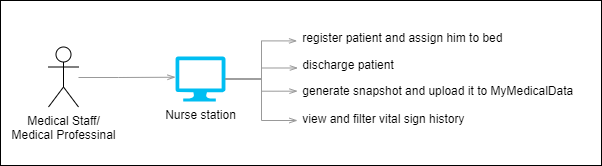

The diagram above was exported from draw.io. Its source (the exported page's mxGraphModel, read from the mxfile embedded in the PNG):
<mxGraphModel dx="1036" dy="617" grid="1" gridSize="10" guides="1" tooltips="1" connect="1" arrows="1" fold="1" page="1" pageScale="1" pageWidth="850" pageHeight="1100" math="0" shadow="0">
  <root>
    <mxCell id="0" />
    <mxCell id="1" parent="0" />
    <mxCell id="oMly4YojnE6J2R9DIZY0-1" value="" style="rounded=0;whiteSpace=wrap;html=1;" vertex="1" parent="1">
      <mxGeometry x="59" y="145" width="601" height="165" as="geometry" />
    </mxCell>
    <mxCell id="ocyGnz3OOjL78k8BQzNp-1" value="Medical Staff/&lt;br&gt;Medical Professinal" style="shape=umlActor;verticalLabelPosition=bottom;verticalAlign=top;html=1;outlineConnect=0;" parent="1" vertex="1">
      <mxGeometry x="107" y="191.5" width="30" height="60" as="geometry" />
    </mxCell>
    <mxCell id="ocyGnz3OOjL78k8BQzNp-2" value="&amp;nbsp;register patient and assign him to bed" style="text;html=1;align=left;verticalAlign=middle;resizable=0;points=[];autosize=1;strokeColor=none;fillColor=none;" parent="1" vertex="1">
      <mxGeometry x="356" y="167.5" width="230" height="30" as="geometry" />
    </mxCell>
    <mxCell id="ocyGnz3OOjL78k8BQzNp-3" value="&amp;nbsp;generate snapshot and upload it to MyMedicalData" style="text;html=1;align=left;verticalAlign=middle;resizable=0;points=[];autosize=1;strokeColor=none;fillColor=none;" parent="1" vertex="1">
      <mxGeometry x="356" y="221" width="300" height="30" as="geometry" />
    </mxCell>
    <mxCell id="ocyGnz3OOjL78k8BQzNp-4" value="&amp;nbsp;view and filter vital sign history" style="text;html=1;align=left;verticalAlign=middle;resizable=0;points=[];autosize=1;strokeColor=none;fillColor=none;" parent="1" vertex="1">
      <mxGeometry x="356" y="248.5" width="190" height="30" as="geometry" />
    </mxCell>
    <mxCell id="ocyGnz3OOjL78k8BQzNp-12" style="edgeStyle=orthogonalEdgeStyle;rounded=0;orthogonalLoop=1;jettySize=auto;html=1;strokeColor=#999999;endArrow=openThin;endFill=0;exitX=1;exitY=0.5;exitDx=0;exitDy=0;exitPerimeter=0;entryX=0;entryY=0.489;entryDx=0;entryDy=0;entryPerimeter=0;" parent="1" source="ocyGnz3OOjL78k8BQzNp-15" target="ocyGnz3OOjL78k8BQzNp-3" edge="1">
      <mxGeometry relative="1" as="geometry">
        <mxPoint x="284" y="147.5" as="sourcePoint" />
      </mxGeometry>
    </mxCell>
    <mxCell id="ocyGnz3OOjL78k8BQzNp-14" style="edgeStyle=orthogonalEdgeStyle;rounded=0;orthogonalLoop=1;jettySize=auto;html=1;strokeColor=#999999;endArrow=openThin;endFill=0;" parent="1" source="ocyGnz3OOjL78k8BQzNp-15" target="ocyGnz3OOjL78k8BQzNp-4" edge="1">
      <mxGeometry relative="1" as="geometry">
        <Array as="points">
          <mxPoint x="320" y="224" />
          <mxPoint x="320" y="265" />
        </Array>
      </mxGeometry>
    </mxCell>
    <mxCell id="ocyGnz3OOjL78k8BQzNp-15" value="&lt;font style=&quot;font-size: 12px;&quot;&gt;Nurse station&lt;/font&gt;" style="verticalLabelPosition=bottom;html=1;verticalAlign=top;align=center;strokeColor=none;fillColor=#00BEF2;shape=mxgraph.azure.computer;pointerEvents=1;" parent="1" vertex="1">
      <mxGeometry x="234" y="201" width="50" height="45" as="geometry" />
    </mxCell>
    <mxCell id="ocyGnz3OOjL78k8BQzNp-17" value="" style="edgeStyle=orthogonalEdgeStyle;rounded=0;orthogonalLoop=1;jettySize=auto;html=1;entryX=0;entryY=0.5;entryDx=0;entryDy=0;entryPerimeter=0;strokeColor=#999999;endArrow=openThin;endFill=0;" parent="1" edge="1">
      <mxGeometry relative="1" as="geometry">
        <Array as="points">
          <mxPoint x="177" y="222" />
        </Array>
        <mxPoint x="137" y="222" as="sourcePoint" />
        <mxPoint x="234.0000000000001" y="221.73" as="targetPoint" />
      </mxGeometry>
    </mxCell>
    <mxCell id="ocyGnz3OOjL78k8BQzNp-18" style="edgeStyle=orthogonalEdgeStyle;rounded=0;orthogonalLoop=1;jettySize=auto;html=1;exitX=1;exitY=0.5;exitDx=0;exitDy=0;exitPerimeter=0;entryX=-0.002;entryY=0.597;entryDx=0;entryDy=0;entryPerimeter=0;strokeColor=#999999;endArrow=openThin;endFill=0;" parent="1" source="ocyGnz3OOjL78k8BQzNp-15" target="ocyGnz3OOjL78k8BQzNp-2" edge="1">
      <mxGeometry relative="1" as="geometry">
        <mxPoint x="284" y="147.5" as="sourcePoint" />
      </mxGeometry>
    </mxCell>
    <mxCell id="ocyGnz3OOjL78k8BQzNp-19" value="&amp;nbsp;discharge patient" style="text;html=1;align=left;verticalAlign=middle;resizable=0;points=[];autosize=1;strokeColor=none;fillColor=none;" parent="1" vertex="1">
      <mxGeometry x="356" y="195" width="120" height="30" as="geometry" />
    </mxCell>
    <mxCell id="ocyGnz3OOjL78k8BQzNp-20" style="edgeStyle=orthogonalEdgeStyle;rounded=0;orthogonalLoop=1;jettySize=auto;html=1;exitX=1;exitY=0.5;exitDx=0;exitDy=0;exitPerimeter=0;entryX=0.003;entryY=0.583;entryDx=0;entryDy=0;entryPerimeter=0;strokeColor=#999999;endArrow=openThin;endFill=0;" parent="1" source="ocyGnz3OOjL78k8BQzNp-15" target="ocyGnz3OOjL78k8BQzNp-19" edge="1">
      <mxGeometry relative="1" as="geometry">
        <mxPoint x="284" y="147.5" as="sourcePoint" />
      </mxGeometry>
    </mxCell>
  </root>
</mxGraphModel>